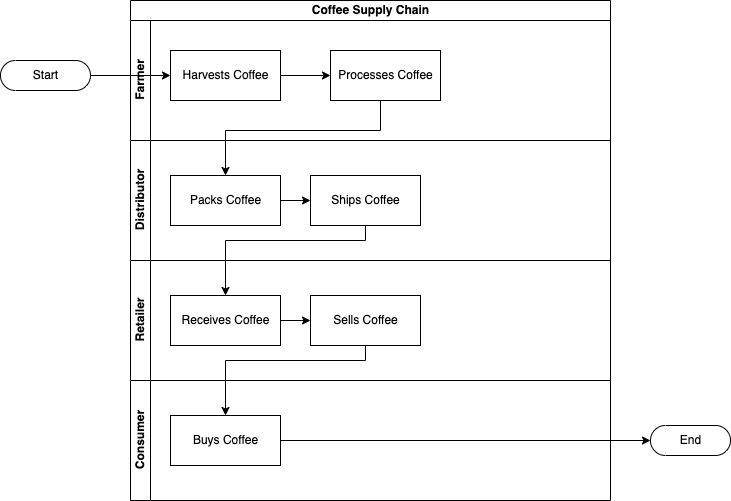

The diagram above was exported from draw.io. Its source (the exported page's mxGraphModel, read from the mxfile embedded in the PNG):
<mxGraphModel dx="1426" dy="746" grid="1" gridSize="10" guides="1" tooltips="1" connect="1" arrows="1" fold="1" page="1" pageScale="1" pageWidth="850" pageHeight="1100" math="0" shadow="0">
  <root>
    <mxCell id="0" />
    <mxCell id="1" parent="0" />
    <mxCell id="xW5Jj9hJPY6Hyt9xXlpt-1" value="Coffee Supply Chain" style="swimlane;html=1;childLayout=stackLayout;resizeParent=1;resizeParentMax=0;horizontal=1;startSize=20;horizontalStack=0;" parent="1" vertex="1">
      <mxGeometry x="190" y="70" width="480" height="380" as="geometry" />
    </mxCell>
    <mxCell id="xW5Jj9hJPY6Hyt9xXlpt-2" value="Farmer" style="swimlane;html=1;startSize=20;horizontal=0;" parent="xW5Jj9hJPY6Hyt9xXlpt-1" vertex="1">
      <mxGeometry y="20" width="480" height="120" as="geometry" />
    </mxCell>
    <mxCell id="xW5Jj9hJPY6Hyt9xXlpt-22" style="edgeStyle=orthogonalEdgeStyle;rounded=0;orthogonalLoop=1;jettySize=auto;html=1;exitX=1;exitY=0.5;exitDx=0;exitDy=0;entryX=0;entryY=0.5;entryDx=0;entryDy=0;" parent="xW5Jj9hJPY6Hyt9xXlpt-2" source="xW5Jj9hJPY6Hyt9xXlpt-6" target="xW5Jj9hJPY6Hyt9xXlpt-8" edge="1">
      <mxGeometry relative="1" as="geometry" />
    </mxCell>
    <mxCell id="xW5Jj9hJPY6Hyt9xXlpt-6" value="Harvests Coffee" style="html=1;" parent="xW5Jj9hJPY6Hyt9xXlpt-2" vertex="1">
      <mxGeometry x="40" y="30" width="110" height="50" as="geometry" />
    </mxCell>
    <mxCell id="xW5Jj9hJPY6Hyt9xXlpt-8" value="Processes Coffee" style="html=1;" parent="xW5Jj9hJPY6Hyt9xXlpt-2" vertex="1">
      <mxGeometry x="200" y="30" width="110" height="50" as="geometry" />
    </mxCell>
    <mxCell id="xW5Jj9hJPY6Hyt9xXlpt-3" value="Distributor" style="swimlane;html=1;startSize=20;horizontal=0;" parent="xW5Jj9hJPY6Hyt9xXlpt-1" vertex="1">
      <mxGeometry y="140" width="480" height="120" as="geometry" />
    </mxCell>
    <mxCell id="xW5Jj9hJPY6Hyt9xXlpt-25" style="edgeStyle=orthogonalEdgeStyle;rounded=0;orthogonalLoop=1;jettySize=auto;html=1;exitX=1;exitY=0.5;exitDx=0;exitDy=0;entryX=0;entryY=0.5;entryDx=0;entryDy=0;" parent="xW5Jj9hJPY6Hyt9xXlpt-3" source="xW5Jj9hJPY6Hyt9xXlpt-9" target="xW5Jj9hJPY6Hyt9xXlpt-12" edge="1">
      <mxGeometry relative="1" as="geometry" />
    </mxCell>
    <mxCell id="xW5Jj9hJPY6Hyt9xXlpt-9" value="Packs Coffee" style="html=1;" parent="xW5Jj9hJPY6Hyt9xXlpt-3" vertex="1">
      <mxGeometry x="40" y="35" width="110" height="50" as="geometry" />
    </mxCell>
    <mxCell id="xW5Jj9hJPY6Hyt9xXlpt-12" value="Ships Coffee" style="html=1;" parent="xW5Jj9hJPY6Hyt9xXlpt-3" vertex="1">
      <mxGeometry x="180" y="35" width="110" height="50" as="geometry" />
    </mxCell>
    <mxCell id="xW5Jj9hJPY6Hyt9xXlpt-4" value="Retailer" style="swimlane;html=1;startSize=20;horizontal=0;" parent="xW5Jj9hJPY6Hyt9xXlpt-1" vertex="1">
      <mxGeometry y="260" width="480" height="120" as="geometry">
        <mxRectangle y="260" width="480" height="20" as="alternateBounds" />
      </mxGeometry>
    </mxCell>
    <mxCell id="xW5Jj9hJPY6Hyt9xXlpt-27" style="edgeStyle=orthogonalEdgeStyle;rounded=0;orthogonalLoop=1;jettySize=auto;html=1;exitX=1;exitY=0.5;exitDx=0;exitDy=0;entryX=0;entryY=0.5;entryDx=0;entryDy=0;" parent="xW5Jj9hJPY6Hyt9xXlpt-4" source="xW5Jj9hJPY6Hyt9xXlpt-13" target="xW5Jj9hJPY6Hyt9xXlpt-16" edge="1">
      <mxGeometry relative="1" as="geometry" />
    </mxCell>
    <mxCell id="xW5Jj9hJPY6Hyt9xXlpt-13" value="Receives Coffee" style="html=1;" parent="xW5Jj9hJPY6Hyt9xXlpt-4" vertex="1">
      <mxGeometry x="40" y="35" width="110" height="50" as="geometry" />
    </mxCell>
    <mxCell id="xW5Jj9hJPY6Hyt9xXlpt-16" value="Sells Coffee" style="html=1;" parent="xW5Jj9hJPY6Hyt9xXlpt-4" vertex="1">
      <mxGeometry x="180" y="35" width="110" height="50" as="geometry" />
    </mxCell>
    <mxCell id="xW5Jj9hJPY6Hyt9xXlpt-23" style="edgeStyle=orthogonalEdgeStyle;rounded=0;orthogonalLoop=1;jettySize=auto;html=1;exitX=0.5;exitY=1;exitDx=0;exitDy=0;entryX=0.5;entryY=0;entryDx=0;entryDy=0;" parent="xW5Jj9hJPY6Hyt9xXlpt-1" source="xW5Jj9hJPY6Hyt9xXlpt-8" target="xW5Jj9hJPY6Hyt9xXlpt-9" edge="1">
      <mxGeometry relative="1" as="geometry">
        <Array as="points">
          <mxPoint x="250" y="100" />
          <mxPoint x="250" y="130" />
          <mxPoint x="95" y="130" />
        </Array>
      </mxGeometry>
    </mxCell>
    <mxCell id="xW5Jj9hJPY6Hyt9xXlpt-26" style="edgeStyle=orthogonalEdgeStyle;rounded=0;orthogonalLoop=1;jettySize=auto;html=1;exitX=0.5;exitY=1;exitDx=0;exitDy=0;" parent="xW5Jj9hJPY6Hyt9xXlpt-1" source="xW5Jj9hJPY6Hyt9xXlpt-12" target="xW5Jj9hJPY6Hyt9xXlpt-13" edge="1">
      <mxGeometry relative="1" as="geometry">
        <Array as="points">
          <mxPoint x="235" y="240" />
          <mxPoint x="95" y="240" />
        </Array>
      </mxGeometry>
    </mxCell>
    <mxCell id="xW5Jj9hJPY6Hyt9xXlpt-5" value="Consumer" style="swimlane;html=1;startSize=20;horizontal=0;" parent="1" vertex="1">
      <mxGeometry x="190" y="450" width="480" height="120" as="geometry">
        <mxRectangle y="260" width="480" height="20" as="alternateBounds" />
      </mxGeometry>
    </mxCell>
    <mxCell id="xW5Jj9hJPY6Hyt9xXlpt-17" value="Buys Coffee" style="html=1;" parent="xW5Jj9hJPY6Hyt9xXlpt-5" vertex="1">
      <mxGeometry x="40" y="35" width="110" height="50" as="geometry" />
    </mxCell>
    <mxCell id="xW5Jj9hJPY6Hyt9xXlpt-35" style="edgeStyle=orthogonalEdgeStyle;rounded=0;orthogonalLoop=1;jettySize=auto;html=1;exitX=1;exitY=0.5;exitDx=0;exitDy=0;exitPerimeter=0;entryX=0;entryY=0.5;entryDx=0;entryDy=0;" parent="1" source="xW5Jj9hJPY6Hyt9xXlpt-7" edge="1">
      <mxGeometry relative="1" as="geometry">
        <mxPoint x="230" y="145" as="targetPoint" />
      </mxGeometry>
    </mxCell>
    <mxCell id="xW5Jj9hJPY6Hyt9xXlpt-7" value="Start" style="html=1;dashed=0;whitespace=wrap;shape=mxgraph.dfd.start" parent="1" vertex="1">
      <mxGeometry x="60" y="130" width="90" height="30" as="geometry" />
    </mxCell>
    <mxCell id="xW5Jj9hJPY6Hyt9xXlpt-20" value="End" style="html=1;dashed=0;whitespace=wrap;shape=mxgraph.dfd.start" parent="1" vertex="1">
      <mxGeometry x="710" y="495" width="80" height="30" as="geometry" />
    </mxCell>
    <mxCell id="xW5Jj9hJPY6Hyt9xXlpt-28" style="edgeStyle=orthogonalEdgeStyle;rounded=0;orthogonalLoop=1;jettySize=auto;html=1;exitX=0.5;exitY=1;exitDx=0;exitDy=0;" parent="1" source="xW5Jj9hJPY6Hyt9xXlpt-16" target="xW5Jj9hJPY6Hyt9xXlpt-17" edge="1">
      <mxGeometry relative="1" as="geometry">
        <Array as="points">
          <mxPoint x="425" y="430" />
          <mxPoint x="285" y="430" />
        </Array>
      </mxGeometry>
    </mxCell>
    <mxCell id="xW5Jj9hJPY6Hyt9xXlpt-29" style="edgeStyle=orthogonalEdgeStyle;rounded=0;orthogonalLoop=1;jettySize=auto;html=1;exitX=1;exitY=0.5;exitDx=0;exitDy=0;entryX=0;entryY=0.5;entryDx=0;entryDy=0;entryPerimeter=0;" parent="1" source="xW5Jj9hJPY6Hyt9xXlpt-17" target="xW5Jj9hJPY6Hyt9xXlpt-20" edge="1">
      <mxGeometry relative="1" as="geometry">
        <mxPoint x="370" y="510" as="targetPoint" />
      </mxGeometry>
    </mxCell>
  </root>
</mxGraphModel>